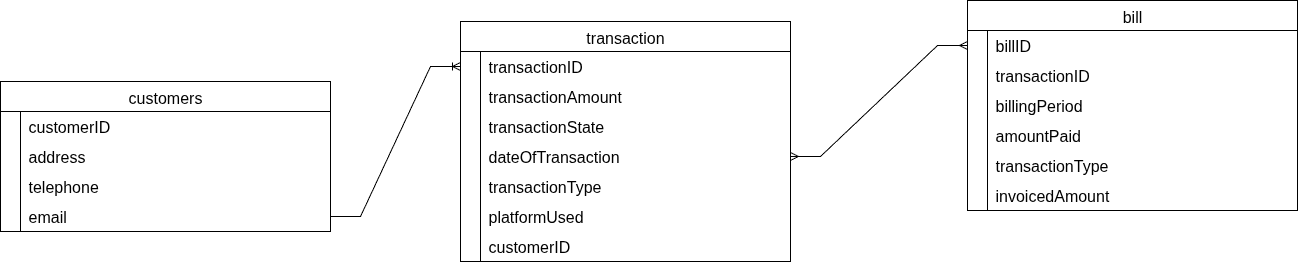

The diagram above was exported from draw.io. Its source (the exported page's mxGraphModel, read from the mxfile embedded in the PNG):
<mxGraphModel dx="3094" dy="1332" grid="1" gridSize="10" guides="1" tooltips="1" connect="1" arrows="1" fold="1" page="1" pageScale="1" pageWidth="827" pageHeight="1169" math="0" shadow="0">
  <root>
    <mxCell id="0" />
    <mxCell id="1" parent="0" />
    <mxCell id="W9ZywtqPykvY_slcdY0g-100" value="transaction" style="shape=table;startSize=30;container=1;collapsible=0;childLayout=tableLayout;fixedRows=1;rowLines=0;fontStyle=0;strokeColor=default;fontSize=16;" vertex="1" parent="1">
      <mxGeometry x="-200" y="461" width="330" height="240" as="geometry" />
    </mxCell>
    <mxCell id="W9ZywtqPykvY_slcdY0g-101" value="" style="shape=tableRow;horizontal=0;startSize=0;swimlaneHead=0;swimlaneBody=0;top=0;left=0;bottom=0;right=0;collapsible=0;dropTarget=0;fillColor=none;points=[[0,0.5],[1,0.5]];portConstraint=eastwest;strokeColor=inherit;fontSize=16;" vertex="1" parent="W9ZywtqPykvY_slcdY0g-100">
      <mxGeometry y="30" width="330" height="30" as="geometry" />
    </mxCell>
    <mxCell id="W9ZywtqPykvY_slcdY0g-102" value="" style="shape=partialRectangle;html=1;whiteSpace=wrap;connectable=0;fillColor=none;top=0;left=0;bottom=0;right=0;overflow=hidden;pointerEvents=1;strokeColor=inherit;fontSize=16;" vertex="1" parent="W9ZywtqPykvY_slcdY0g-101">
      <mxGeometry width="20" height="30" as="geometry">
        <mxRectangle width="20" height="30" as="alternateBounds" />
      </mxGeometry>
    </mxCell>
    <mxCell id="W9ZywtqPykvY_slcdY0g-103" value="transactionID" style="shape=partialRectangle;html=1;whiteSpace=wrap;connectable=0;fillColor=none;top=0;left=0;bottom=0;right=0;align=left;spacingLeft=6;overflow=hidden;strokeColor=inherit;fontSize=16;" vertex="1" parent="W9ZywtqPykvY_slcdY0g-101">
      <mxGeometry x="20" width="310" height="30" as="geometry">
        <mxRectangle width="310" height="30" as="alternateBounds" />
      </mxGeometry>
    </mxCell>
    <mxCell id="W9ZywtqPykvY_slcdY0g-104" value="" style="shape=tableRow;horizontal=0;startSize=0;swimlaneHead=0;swimlaneBody=0;top=0;left=0;bottom=0;right=0;collapsible=0;dropTarget=0;fillColor=none;points=[[0,0.5],[1,0.5]];portConstraint=eastwest;strokeColor=inherit;fontSize=16;" vertex="1" parent="W9ZywtqPykvY_slcdY0g-100">
      <mxGeometry y="60" width="330" height="30" as="geometry" />
    </mxCell>
    <mxCell id="W9ZywtqPykvY_slcdY0g-105" value="" style="shape=partialRectangle;html=1;whiteSpace=wrap;connectable=0;fillColor=none;top=0;left=0;bottom=0;right=0;overflow=hidden;strokeColor=inherit;fontSize=16;" vertex="1" parent="W9ZywtqPykvY_slcdY0g-104">
      <mxGeometry width="20" height="30" as="geometry">
        <mxRectangle width="20" height="30" as="alternateBounds" />
      </mxGeometry>
    </mxCell>
    <mxCell id="W9ZywtqPykvY_slcdY0g-106" value="transactionAmount" style="shape=partialRectangle;html=1;whiteSpace=wrap;connectable=0;fillColor=none;top=0;left=0;bottom=0;right=0;align=left;spacingLeft=6;overflow=hidden;strokeColor=inherit;fontSize=16;" vertex="1" parent="W9ZywtqPykvY_slcdY0g-104">
      <mxGeometry x="20" width="310" height="30" as="geometry">
        <mxRectangle width="310" height="30" as="alternateBounds" />
      </mxGeometry>
    </mxCell>
    <mxCell id="W9ZywtqPykvY_slcdY0g-107" value="" style="shape=tableRow;horizontal=0;startSize=0;swimlaneHead=0;swimlaneBody=0;top=0;left=0;bottom=0;right=0;collapsible=0;dropTarget=0;fillColor=none;points=[[0,0.5],[1,0.5]];portConstraint=eastwest;strokeColor=inherit;fontSize=16;" vertex="1" parent="W9ZywtqPykvY_slcdY0g-100">
      <mxGeometry y="90" width="330" height="30" as="geometry" />
    </mxCell>
    <mxCell id="W9ZywtqPykvY_slcdY0g-108" value="" style="shape=partialRectangle;html=1;whiteSpace=wrap;connectable=0;fillColor=none;top=0;left=0;bottom=0;right=0;overflow=hidden;strokeColor=inherit;fontSize=16;" vertex="1" parent="W9ZywtqPykvY_slcdY0g-107">
      <mxGeometry width="20" height="30" as="geometry">
        <mxRectangle width="20" height="30" as="alternateBounds" />
      </mxGeometry>
    </mxCell>
    <mxCell id="W9ZywtqPykvY_slcdY0g-109" value="transactionState" style="shape=partialRectangle;html=1;whiteSpace=wrap;connectable=0;fillColor=none;top=0;left=0;bottom=0;right=0;align=left;spacingLeft=6;overflow=hidden;strokeColor=inherit;fontSize=16;" vertex="1" parent="W9ZywtqPykvY_slcdY0g-107">
      <mxGeometry x="20" width="310" height="30" as="geometry">
        <mxRectangle width="310" height="30" as="alternateBounds" />
      </mxGeometry>
    </mxCell>
    <mxCell id="W9ZywtqPykvY_slcdY0g-128" style="shape=tableRow;horizontal=0;startSize=0;swimlaneHead=0;swimlaneBody=0;top=0;left=0;bottom=0;right=0;collapsible=0;dropTarget=0;fillColor=none;points=[[0,0.5],[1,0.5]];portConstraint=eastwest;strokeColor=inherit;fontSize=16;" vertex="1" parent="W9ZywtqPykvY_slcdY0g-100">
      <mxGeometry y="120" width="330" height="30" as="geometry" />
    </mxCell>
    <mxCell id="W9ZywtqPykvY_slcdY0g-129" style="shape=partialRectangle;html=1;whiteSpace=wrap;connectable=0;fillColor=none;top=0;left=0;bottom=0;right=0;overflow=hidden;strokeColor=inherit;fontSize=16;" vertex="1" parent="W9ZywtqPykvY_slcdY0g-128">
      <mxGeometry width="20" height="30" as="geometry">
        <mxRectangle width="20" height="30" as="alternateBounds" />
      </mxGeometry>
    </mxCell>
    <mxCell id="W9ZywtqPykvY_slcdY0g-130" value="dateOfTransaction" style="shape=partialRectangle;html=1;whiteSpace=wrap;connectable=0;fillColor=none;top=0;left=0;bottom=0;right=0;align=left;spacingLeft=6;overflow=hidden;strokeColor=inherit;fontSize=16;" vertex="1" parent="W9ZywtqPykvY_slcdY0g-128">
      <mxGeometry x="20" width="310" height="30" as="geometry">
        <mxRectangle width="310" height="30" as="alternateBounds" />
      </mxGeometry>
    </mxCell>
    <mxCell id="W9ZywtqPykvY_slcdY0g-137" style="shape=tableRow;horizontal=0;startSize=0;swimlaneHead=0;swimlaneBody=0;top=0;left=0;bottom=0;right=0;collapsible=0;dropTarget=0;fillColor=none;points=[[0,0.5],[1,0.5]];portConstraint=eastwest;strokeColor=inherit;fontSize=16;" vertex="1" parent="W9ZywtqPykvY_slcdY0g-100">
      <mxGeometry y="150" width="330" height="30" as="geometry" />
    </mxCell>
    <mxCell id="W9ZywtqPykvY_slcdY0g-138" style="shape=partialRectangle;html=1;whiteSpace=wrap;connectable=0;fillColor=none;top=0;left=0;bottom=0;right=0;overflow=hidden;strokeColor=inherit;fontSize=16;" vertex="1" parent="W9ZywtqPykvY_slcdY0g-137">
      <mxGeometry width="20" height="30" as="geometry">
        <mxRectangle width="20" height="30" as="alternateBounds" />
      </mxGeometry>
    </mxCell>
    <mxCell id="W9ZywtqPykvY_slcdY0g-139" value="transactionType" style="shape=partialRectangle;html=1;whiteSpace=wrap;connectable=0;fillColor=none;top=0;left=0;bottom=0;right=0;align=left;spacingLeft=6;overflow=hidden;strokeColor=inherit;fontSize=16;" vertex="1" parent="W9ZywtqPykvY_slcdY0g-137">
      <mxGeometry x="20" width="310" height="30" as="geometry">
        <mxRectangle width="310" height="30" as="alternateBounds" />
      </mxGeometry>
    </mxCell>
    <mxCell id="W9ZywtqPykvY_slcdY0g-131" style="shape=tableRow;horizontal=0;startSize=0;swimlaneHead=0;swimlaneBody=0;top=0;left=0;bottom=0;right=0;collapsible=0;dropTarget=0;fillColor=none;points=[[0,0.5],[1,0.5]];portConstraint=eastwest;strokeColor=inherit;fontSize=16;" vertex="1" parent="W9ZywtqPykvY_slcdY0g-100">
      <mxGeometry y="180" width="330" height="30" as="geometry" />
    </mxCell>
    <mxCell id="W9ZywtqPykvY_slcdY0g-132" style="shape=partialRectangle;html=1;whiteSpace=wrap;connectable=0;fillColor=none;top=0;left=0;bottom=0;right=0;overflow=hidden;strokeColor=inherit;fontSize=16;" vertex="1" parent="W9ZywtqPykvY_slcdY0g-131">
      <mxGeometry width="20" height="30" as="geometry">
        <mxRectangle width="20" height="30" as="alternateBounds" />
      </mxGeometry>
    </mxCell>
    <mxCell id="W9ZywtqPykvY_slcdY0g-133" value="platformUsed" style="shape=partialRectangle;html=1;whiteSpace=wrap;connectable=0;fillColor=none;top=0;left=0;bottom=0;right=0;align=left;spacingLeft=6;overflow=hidden;strokeColor=inherit;fontSize=16;" vertex="1" parent="W9ZywtqPykvY_slcdY0g-131">
      <mxGeometry x="20" width="310" height="30" as="geometry">
        <mxRectangle width="310" height="30" as="alternateBounds" />
      </mxGeometry>
    </mxCell>
    <mxCell id="W9ZywtqPykvY_slcdY0g-134" style="shape=tableRow;horizontal=0;startSize=0;swimlaneHead=0;swimlaneBody=0;top=0;left=0;bottom=0;right=0;collapsible=0;dropTarget=0;fillColor=none;points=[[0,0.5],[1,0.5]];portConstraint=eastwest;strokeColor=inherit;fontSize=16;" vertex="1" parent="W9ZywtqPykvY_slcdY0g-100">
      <mxGeometry y="210" width="330" height="30" as="geometry" />
    </mxCell>
    <mxCell id="W9ZywtqPykvY_slcdY0g-135" style="shape=partialRectangle;html=1;whiteSpace=wrap;connectable=0;fillColor=none;top=0;left=0;bottom=0;right=0;overflow=hidden;strokeColor=inherit;fontSize=16;" vertex="1" parent="W9ZywtqPykvY_slcdY0g-134">
      <mxGeometry width="20" height="30" as="geometry">
        <mxRectangle width="20" height="30" as="alternateBounds" />
      </mxGeometry>
    </mxCell>
    <mxCell id="W9ZywtqPykvY_slcdY0g-136" value="customerID" style="shape=partialRectangle;html=1;whiteSpace=wrap;connectable=0;fillColor=none;top=0;left=0;bottom=0;right=0;align=left;spacingLeft=6;overflow=hidden;strokeColor=inherit;fontSize=16;" vertex="1" parent="W9ZywtqPykvY_slcdY0g-134">
      <mxGeometry x="20" width="310" height="30" as="geometry">
        <mxRectangle width="310" height="30" as="alternateBounds" />
      </mxGeometry>
    </mxCell>
    <mxCell id="W9ZywtqPykvY_slcdY0g-140" value="customers" style="shape=table;startSize=30;container=1;collapsible=0;childLayout=tableLayout;fixedRows=1;rowLines=0;fontStyle=0;strokeColor=default;fontSize=16;" vertex="1" parent="1">
      <mxGeometry x="-660" y="521" width="330" height="150" as="geometry" />
    </mxCell>
    <mxCell id="W9ZywtqPykvY_slcdY0g-141" value="" style="shape=tableRow;horizontal=0;startSize=0;swimlaneHead=0;swimlaneBody=0;top=0;left=0;bottom=0;right=0;collapsible=0;dropTarget=0;fillColor=none;points=[[0,0.5],[1,0.5]];portConstraint=eastwest;strokeColor=inherit;fontSize=16;" vertex="1" parent="W9ZywtqPykvY_slcdY0g-140">
      <mxGeometry y="30" width="330" height="30" as="geometry" />
    </mxCell>
    <mxCell id="W9ZywtqPykvY_slcdY0g-142" value="" style="shape=partialRectangle;html=1;whiteSpace=wrap;connectable=0;fillColor=none;top=0;left=0;bottom=0;right=0;overflow=hidden;pointerEvents=1;strokeColor=inherit;fontSize=16;" vertex="1" parent="W9ZywtqPykvY_slcdY0g-141">
      <mxGeometry width="20" height="30" as="geometry">
        <mxRectangle width="20" height="30" as="alternateBounds" />
      </mxGeometry>
    </mxCell>
    <mxCell id="W9ZywtqPykvY_slcdY0g-143" value="customerID" style="shape=partialRectangle;html=1;whiteSpace=wrap;connectable=0;fillColor=none;top=0;left=0;bottom=0;right=0;align=left;spacingLeft=6;overflow=hidden;strokeColor=inherit;fontSize=16;" vertex="1" parent="W9ZywtqPykvY_slcdY0g-141">
      <mxGeometry x="20" width="310" height="30" as="geometry">
        <mxRectangle width="310" height="30" as="alternateBounds" />
      </mxGeometry>
    </mxCell>
    <mxCell id="W9ZywtqPykvY_slcdY0g-144" value="" style="shape=tableRow;horizontal=0;startSize=0;swimlaneHead=0;swimlaneBody=0;top=0;left=0;bottom=0;right=0;collapsible=0;dropTarget=0;fillColor=none;points=[[0,0.5],[1,0.5]];portConstraint=eastwest;strokeColor=inherit;fontSize=16;" vertex="1" parent="W9ZywtqPykvY_slcdY0g-140">
      <mxGeometry y="60" width="330" height="30" as="geometry" />
    </mxCell>
    <mxCell id="W9ZywtqPykvY_slcdY0g-145" value="" style="shape=partialRectangle;html=1;whiteSpace=wrap;connectable=0;fillColor=none;top=0;left=0;bottom=0;right=0;overflow=hidden;strokeColor=inherit;fontSize=16;" vertex="1" parent="W9ZywtqPykvY_slcdY0g-144">
      <mxGeometry width="20" height="30" as="geometry">
        <mxRectangle width="20" height="30" as="alternateBounds" />
      </mxGeometry>
    </mxCell>
    <mxCell id="W9ZywtqPykvY_slcdY0g-146" value="address" style="shape=partialRectangle;html=1;whiteSpace=wrap;connectable=0;fillColor=none;top=0;left=0;bottom=0;right=0;align=left;spacingLeft=6;overflow=hidden;strokeColor=inherit;fontSize=16;" vertex="1" parent="W9ZywtqPykvY_slcdY0g-144">
      <mxGeometry x="20" width="310" height="30" as="geometry">
        <mxRectangle width="310" height="30" as="alternateBounds" />
      </mxGeometry>
    </mxCell>
    <mxCell id="W9ZywtqPykvY_slcdY0g-147" value="" style="shape=tableRow;horizontal=0;startSize=0;swimlaneHead=0;swimlaneBody=0;top=0;left=0;bottom=0;right=0;collapsible=0;dropTarget=0;fillColor=none;points=[[0,0.5],[1,0.5]];portConstraint=eastwest;strokeColor=inherit;fontSize=16;" vertex="1" parent="W9ZywtqPykvY_slcdY0g-140">
      <mxGeometry y="90" width="330" height="30" as="geometry" />
    </mxCell>
    <mxCell id="W9ZywtqPykvY_slcdY0g-148" value="" style="shape=partialRectangle;html=1;whiteSpace=wrap;connectable=0;fillColor=none;top=0;left=0;bottom=0;right=0;overflow=hidden;strokeColor=inherit;fontSize=16;" vertex="1" parent="W9ZywtqPykvY_slcdY0g-147">
      <mxGeometry width="20" height="30" as="geometry">
        <mxRectangle width="20" height="30" as="alternateBounds" />
      </mxGeometry>
    </mxCell>
    <mxCell id="W9ZywtqPykvY_slcdY0g-149" value="telephone" style="shape=partialRectangle;html=1;whiteSpace=wrap;connectable=0;fillColor=none;top=0;left=0;bottom=0;right=0;align=left;spacingLeft=6;overflow=hidden;strokeColor=inherit;fontSize=16;" vertex="1" parent="W9ZywtqPykvY_slcdY0g-147">
      <mxGeometry x="20" width="310" height="30" as="geometry">
        <mxRectangle width="310" height="30" as="alternateBounds" />
      </mxGeometry>
    </mxCell>
    <mxCell id="W9ZywtqPykvY_slcdY0g-150" style="shape=tableRow;horizontal=0;startSize=0;swimlaneHead=0;swimlaneBody=0;top=0;left=0;bottom=0;right=0;collapsible=0;dropTarget=0;fillColor=none;points=[[0,0.5],[1,0.5]];portConstraint=eastwest;strokeColor=inherit;fontSize=16;" vertex="1" parent="W9ZywtqPykvY_slcdY0g-140">
      <mxGeometry y="120" width="330" height="30" as="geometry" />
    </mxCell>
    <mxCell id="W9ZywtqPykvY_slcdY0g-151" style="shape=partialRectangle;html=1;whiteSpace=wrap;connectable=0;fillColor=none;top=0;left=0;bottom=0;right=0;overflow=hidden;strokeColor=inherit;fontSize=16;" vertex="1" parent="W9ZywtqPykvY_slcdY0g-150">
      <mxGeometry width="20" height="30" as="geometry">
        <mxRectangle width="20" height="30" as="alternateBounds" />
      </mxGeometry>
    </mxCell>
    <mxCell id="W9ZywtqPykvY_slcdY0g-152" value="email" style="shape=partialRectangle;html=1;whiteSpace=wrap;connectable=0;fillColor=none;top=0;left=0;bottom=0;right=0;align=left;spacingLeft=6;overflow=hidden;strokeColor=inherit;fontSize=16;" vertex="1" parent="W9ZywtqPykvY_slcdY0g-150">
      <mxGeometry x="20" width="310" height="30" as="geometry">
        <mxRectangle width="310" height="30" as="alternateBounds" />
      </mxGeometry>
    </mxCell>
    <mxCell id="W9ZywtqPykvY_slcdY0g-162" value="bill" style="shape=table;startSize=30;container=1;collapsible=0;childLayout=tableLayout;fixedRows=1;rowLines=0;fontStyle=0;strokeColor=default;fontSize=16;" vertex="1" parent="1">
      <mxGeometry x="307" y="440" width="330" height="210" as="geometry" />
    </mxCell>
    <mxCell id="W9ZywtqPykvY_slcdY0g-163" value="" style="shape=tableRow;horizontal=0;startSize=0;swimlaneHead=0;swimlaneBody=0;top=0;left=0;bottom=0;right=0;collapsible=0;dropTarget=0;fillColor=none;points=[[0,0.5],[1,0.5]];portConstraint=eastwest;strokeColor=inherit;fontSize=16;" vertex="1" parent="W9ZywtqPykvY_slcdY0g-162">
      <mxGeometry y="30" width="330" height="30" as="geometry" />
    </mxCell>
    <mxCell id="W9ZywtqPykvY_slcdY0g-164" value="" style="shape=partialRectangle;html=1;whiteSpace=wrap;connectable=0;fillColor=none;top=0;left=0;bottom=0;right=0;overflow=hidden;pointerEvents=1;strokeColor=inherit;fontSize=16;" vertex="1" parent="W9ZywtqPykvY_slcdY0g-163">
      <mxGeometry width="20" height="30" as="geometry">
        <mxRectangle width="20" height="30" as="alternateBounds" />
      </mxGeometry>
    </mxCell>
    <mxCell id="W9ZywtqPykvY_slcdY0g-165" value="billID" style="shape=partialRectangle;html=1;whiteSpace=wrap;connectable=0;fillColor=none;top=0;left=0;bottom=0;right=0;align=left;spacingLeft=6;overflow=hidden;strokeColor=inherit;fontSize=16;" vertex="1" parent="W9ZywtqPykvY_slcdY0g-163">
      <mxGeometry x="20" width="310" height="30" as="geometry">
        <mxRectangle width="310" height="30" as="alternateBounds" />
      </mxGeometry>
    </mxCell>
    <mxCell id="W9ZywtqPykvY_slcdY0g-166" value="" style="shape=tableRow;horizontal=0;startSize=0;swimlaneHead=0;swimlaneBody=0;top=0;left=0;bottom=0;right=0;collapsible=0;dropTarget=0;fillColor=none;points=[[0,0.5],[1,0.5]];portConstraint=eastwest;strokeColor=inherit;fontSize=16;" vertex="1" parent="W9ZywtqPykvY_slcdY0g-162">
      <mxGeometry y="60" width="330" height="30" as="geometry" />
    </mxCell>
    <mxCell id="W9ZywtqPykvY_slcdY0g-167" value="" style="shape=partialRectangle;html=1;whiteSpace=wrap;connectable=0;fillColor=none;top=0;left=0;bottom=0;right=0;overflow=hidden;strokeColor=inherit;fontSize=16;" vertex="1" parent="W9ZywtqPykvY_slcdY0g-166">
      <mxGeometry width="20" height="30" as="geometry">
        <mxRectangle width="20" height="30" as="alternateBounds" />
      </mxGeometry>
    </mxCell>
    <mxCell id="W9ZywtqPykvY_slcdY0g-168" value="transactionID" style="shape=partialRectangle;html=1;whiteSpace=wrap;connectable=0;fillColor=none;top=0;left=0;bottom=0;right=0;align=left;spacingLeft=6;overflow=hidden;strokeColor=inherit;fontSize=16;" vertex="1" parent="W9ZywtqPykvY_slcdY0g-166">
      <mxGeometry x="20" width="310" height="30" as="geometry">
        <mxRectangle width="310" height="30" as="alternateBounds" />
      </mxGeometry>
    </mxCell>
    <mxCell id="W9ZywtqPykvY_slcdY0g-169" value="" style="shape=tableRow;horizontal=0;startSize=0;swimlaneHead=0;swimlaneBody=0;top=0;left=0;bottom=0;right=0;collapsible=0;dropTarget=0;fillColor=none;points=[[0,0.5],[1,0.5]];portConstraint=eastwest;strokeColor=inherit;fontSize=16;" vertex="1" parent="W9ZywtqPykvY_slcdY0g-162">
      <mxGeometry y="90" width="330" height="30" as="geometry" />
    </mxCell>
    <mxCell id="W9ZywtqPykvY_slcdY0g-170" value="" style="shape=partialRectangle;html=1;whiteSpace=wrap;connectable=0;fillColor=none;top=0;left=0;bottom=0;right=0;overflow=hidden;strokeColor=inherit;fontSize=16;" vertex="1" parent="W9ZywtqPykvY_slcdY0g-169">
      <mxGeometry width="20" height="30" as="geometry">
        <mxRectangle width="20" height="30" as="alternateBounds" />
      </mxGeometry>
    </mxCell>
    <mxCell id="W9ZywtqPykvY_slcdY0g-171" value="billingPeriod" style="shape=partialRectangle;html=1;whiteSpace=wrap;connectable=0;fillColor=none;top=0;left=0;bottom=0;right=0;align=left;spacingLeft=6;overflow=hidden;strokeColor=inherit;fontSize=16;" vertex="1" parent="W9ZywtqPykvY_slcdY0g-169">
      <mxGeometry x="20" width="310" height="30" as="geometry">
        <mxRectangle width="310" height="30" as="alternateBounds" />
      </mxGeometry>
    </mxCell>
    <mxCell id="W9ZywtqPykvY_slcdY0g-172" style="shape=tableRow;horizontal=0;startSize=0;swimlaneHead=0;swimlaneBody=0;top=0;left=0;bottom=0;right=0;collapsible=0;dropTarget=0;fillColor=none;points=[[0,0.5],[1,0.5]];portConstraint=eastwest;strokeColor=inherit;fontSize=16;" vertex="1" parent="W9ZywtqPykvY_slcdY0g-162">
      <mxGeometry y="120" width="330" height="30" as="geometry" />
    </mxCell>
    <mxCell id="W9ZywtqPykvY_slcdY0g-173" style="shape=partialRectangle;html=1;whiteSpace=wrap;connectable=0;fillColor=none;top=0;left=0;bottom=0;right=0;overflow=hidden;strokeColor=inherit;fontSize=16;" vertex="1" parent="W9ZywtqPykvY_slcdY0g-172">
      <mxGeometry width="20" height="30" as="geometry">
        <mxRectangle width="20" height="30" as="alternateBounds" />
      </mxGeometry>
    </mxCell>
    <mxCell id="W9ZywtqPykvY_slcdY0g-174" value="amountPaid" style="shape=partialRectangle;html=1;whiteSpace=wrap;connectable=0;fillColor=none;top=0;left=0;bottom=0;right=0;align=left;spacingLeft=6;overflow=hidden;strokeColor=inherit;fontSize=16;" vertex="1" parent="W9ZywtqPykvY_slcdY0g-172">
      <mxGeometry x="20" width="310" height="30" as="geometry">
        <mxRectangle width="310" height="30" as="alternateBounds" />
      </mxGeometry>
    </mxCell>
    <mxCell id="W9ZywtqPykvY_slcdY0g-175" style="shape=tableRow;horizontal=0;startSize=0;swimlaneHead=0;swimlaneBody=0;top=0;left=0;bottom=0;right=0;collapsible=0;dropTarget=0;fillColor=none;points=[[0,0.5],[1,0.5]];portConstraint=eastwest;strokeColor=inherit;fontSize=16;" vertex="1" parent="W9ZywtqPykvY_slcdY0g-162">
      <mxGeometry y="150" width="330" height="30" as="geometry" />
    </mxCell>
    <mxCell id="W9ZywtqPykvY_slcdY0g-176" style="shape=partialRectangle;html=1;whiteSpace=wrap;connectable=0;fillColor=none;top=0;left=0;bottom=0;right=0;overflow=hidden;strokeColor=inherit;fontSize=16;" vertex="1" parent="W9ZywtqPykvY_slcdY0g-175">
      <mxGeometry width="20" height="30" as="geometry">
        <mxRectangle width="20" height="30" as="alternateBounds" />
      </mxGeometry>
    </mxCell>
    <mxCell id="W9ZywtqPykvY_slcdY0g-177" value="transactionType" style="shape=partialRectangle;html=1;whiteSpace=wrap;connectable=0;fillColor=none;top=0;left=0;bottom=0;right=0;align=left;spacingLeft=6;overflow=hidden;strokeColor=inherit;fontSize=16;" vertex="1" parent="W9ZywtqPykvY_slcdY0g-175">
      <mxGeometry x="20" width="310" height="30" as="geometry">
        <mxRectangle width="310" height="30" as="alternateBounds" />
      </mxGeometry>
    </mxCell>
    <mxCell id="W9ZywtqPykvY_slcdY0g-178" style="shape=tableRow;horizontal=0;startSize=0;swimlaneHead=0;swimlaneBody=0;top=0;left=0;bottom=0;right=0;collapsible=0;dropTarget=0;fillColor=none;points=[[0,0.5],[1,0.5]];portConstraint=eastwest;strokeColor=inherit;fontSize=16;" vertex="1" parent="W9ZywtqPykvY_slcdY0g-162">
      <mxGeometry y="180" width="330" height="30" as="geometry" />
    </mxCell>
    <mxCell id="W9ZywtqPykvY_slcdY0g-179" style="shape=partialRectangle;html=1;whiteSpace=wrap;connectable=0;fillColor=none;top=0;left=0;bottom=0;right=0;overflow=hidden;strokeColor=inherit;fontSize=16;" vertex="1" parent="W9ZywtqPykvY_slcdY0g-178">
      <mxGeometry width="20" height="30" as="geometry">
        <mxRectangle width="20" height="30" as="alternateBounds" />
      </mxGeometry>
    </mxCell>
    <mxCell id="W9ZywtqPykvY_slcdY0g-180" value="invoicedAmount" style="shape=partialRectangle;html=1;whiteSpace=wrap;connectable=0;fillColor=none;top=0;left=0;bottom=0;right=0;align=left;spacingLeft=6;overflow=hidden;strokeColor=inherit;fontSize=16;" vertex="1" parent="W9ZywtqPykvY_slcdY0g-178">
      <mxGeometry x="20" width="310" height="30" as="geometry">
        <mxRectangle width="310" height="30" as="alternateBounds" />
      </mxGeometry>
    </mxCell>
    <mxCell id="W9ZywtqPykvY_slcdY0g-184" value="" style="edgeStyle=entityRelationEdgeStyle;fontSize=12;html=1;endArrow=ERoneToMany;rounded=0;entryX=0;entryY=0.5;entryDx=0;entryDy=0;exitX=1;exitY=0.5;exitDx=0;exitDy=0;" edge="1" parent="1" source="W9ZywtqPykvY_slcdY0g-150" target="W9ZywtqPykvY_slcdY0g-101">
      <mxGeometry width="100" height="100" relative="1" as="geometry">
        <mxPoint x="-390" y="621" as="sourcePoint" />
        <mxPoint x="-290" y="521" as="targetPoint" />
      </mxGeometry>
    </mxCell>
    <mxCell id="W9ZywtqPykvY_slcdY0g-185" value="" style="edgeStyle=entityRelationEdgeStyle;fontSize=12;html=1;endArrow=ERmany;startArrow=ERmany;rounded=0;exitX=1;exitY=0.5;exitDx=0;exitDy=0;entryX=0;entryY=0.5;entryDx=0;entryDy=0;" edge="1" parent="1" source="W9ZywtqPykvY_slcdY0g-128" target="W9ZywtqPykvY_slcdY0g-163">
      <mxGeometry width="100" height="100" relative="1" as="geometry">
        <mxPoint x="136" y="600" as="sourcePoint" />
        <mxPoint x="236" y="500" as="targetPoint" />
        <Array as="points">
          <mxPoint x="196" y="550" />
        </Array>
      </mxGeometry>
    </mxCell>
  </root>
</mxGraphModel>